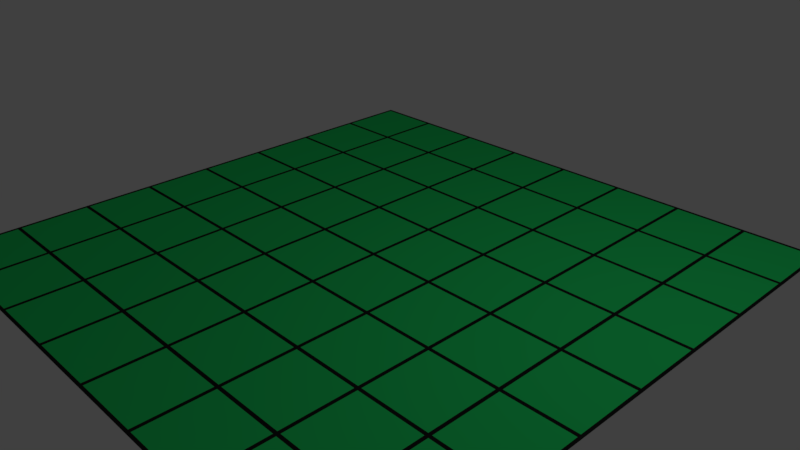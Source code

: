 # Source: board_green.blend  (saved by Blender 2.77.0; exported with 4.5.12 LTS)
import bpy
from mathutils import Matrix  # noqa: F401  (used for matrix-valued properties, if any)

bpy.ops.wm.read_factory_settings(use_empty=True)
scene = bpy.context.scene
scene.name = 'Scene'

# ---- collections
col_collection_1 = bpy.data.collections.new('Collection 1'); scene.collection.children.link(col_collection_1)

# ---- materials (node trees are filled in below, after node groups)
mat_line = bpy.data.materials.new('Line')
mat_line.alpha_threshold = 0.0
mat_line.use_transparent_shadow = False
mat_line.diffuse_color = (0.01521, 0.01521, 0.01521, 1.0)
mat_line.roughness = 0.5
mat_line.specular_intensity = 0.0
mat_boardgreen = bpy.data.materials.new('BoardGreen')
mat_boardgreen.alpha_threshold = 0.0
mat_boardgreen.use_transparent_shadow = False
mat_boardgreen.diffuse_color = (0.02277, 0.7874, 0.1666, 1.0)
mat_boardgreen.roughness = 0.5
mat_boardgreen.specular_intensity = 0.0

# ---- material node trees

# ---- world
world_world = bpy.data.worlds.new('World'); scene.world = world_world
world_world.color = (0.05088, 0.05088, 0.05088)
world_world.use_sun_shadow = False
world_world.sun_shadow_jitter_overblur = 0.0
world_world.cycles.sampling_method = 'MANUAL'

# ---- cameras
cam_camera = bpy.data.cameras.new('Camera')
cam_camera.clip_end = 100.0
cam_camera.lens = 35.0
cam_camera.sensor_width = 32.0
cam_camera.sensor_height = 18.0
cam_camera.ortho_scale = 7.314
cam_camera.dof.focus_distance = 0.0
cam_camera.dof.aperture_fstop = 128.0

# ---- lights
light_lamp = bpy.data.lights.new('Lamp', 'POINT')
light_lamp.transmission_factor = 0.0
light_lamp.cutoff_distance = 30.0
light_lamp.energy = 100.0
light_lamp.shadow_buffer_clip_start = 1.001
light_lamp.shadow_soft_size = 0.1
light_lamp.shadow_maximum_resolution = 0.006
light_lamp.use_absolute_resolution = True

# ---- meshes
me_plane_003 = bpy.data.meshes.new('Plane.003')
me_plane_003.from_pydata([(-7.95, -6.05, 0.0), (-7.95, -7.95, 0.0), (-6.05, -7.95, 0.0), (-6.05, -6.05, 0.0), (-6.0, -6.0, 0.0), (-5.95, -6.05, 0.0), (-5.95, -7.95, 0.0), (-4.05, -7.95, 0.0), (-4.05, -6.05, 0.0), (-3.95, -6.05, 0.0), (-3.95, -7.95, 0.0), (-2.05, -7.95, 0.0), (-2.05, -6.05, 0.0), (-1.95, -6.05, 0.0), (-1.95, -7.95, 0.0), (-0.04998, -7.95, 0.0), (-0.04998, -6.05, 0.0), (0.05002, -6.05, 0.0), (0.05002, -7.95, 0.0), (1.95, -7.95, 0.0), (1.95, -6.05, 0.0), (2.0, -6.0, 0.0), (2.05, -6.05, 0.0), (2.05, -7.95, 0.0), (3.95, -7.95, 0.0), (3.95, -6.05, 0.0), (4.0, -6.0, 0.0), (4.05, -6.05, 0.0), (4.05, -7.95, 0.0), (5.95, -7.95, 0.0), (5.95, -6.05, 0.0), (6.05, -6.05, 0.0), (6.05, -7.95, 0.0), (7.95, -7.95, 0.0), (7.95, -6.05, 0.0), (-7.95, -4.05, 0.0), (-7.95, -5.95, 0.0), (-6.05, -5.95, 0.0), (-6.05, -4.05, 0.0), (-4.0, -6.0, 0.0), (-5.95, -4.05, 0.0), (-5.95, -5.95, 0.0), (-4.05, -5.95, 0.0), (-4.05, -4.05, 0.0), (-2.0, -6.0, 0.0), (-3.95, -4.05, 0.0), (-3.95, -5.95, 0.0), (-2.05, -5.95, 0.0), (-2.05, -4.05, 0.0), (2.146e-05, -6.0, 0.0), (-1.95, -4.05, 0.0), (-1.95, -5.95, 0.0), (-0.04998, -5.95, 0.0), (-0.04998, -4.05, 0.0), (0.05002, -4.05, 0.0), (0.05002, -5.95, 0.0), (1.95, -5.95, 0.0), (1.95, -4.05, 0.0), (2.05, -4.05, 0.0), (2.05, -5.95, 0.0), (3.95, -5.95, 0.0), (3.95, -4.05, 0.0), (4.05, -4.05, 0.0), (4.05, -5.95, 0.0), (5.95, -5.95, 0.0), (5.95, -4.05, 0.0), (6.0, -6.0, 0.0), (6.05, -4.05, 0.0), (6.05, -5.95, 0.0), (7.95, -5.95, 0.0), (7.95, -4.05, 0.0), (-6.0, -2.0, 0.0), (-7.95, -2.05, 0.0), (-7.95, -3.95, 0.0), (-6.05, -3.95, 0.0), (-6.05, -2.05, 0.0), (-5.95, -2.05, 0.0), (-5.95, -3.95, 0.0), (-4.05, -3.95, 0.0), (-4.05, -2.05, 0.0), (-3.95, -2.05, 0.0), (-3.95, -3.95, 0.0), (-2.05, -3.95, 0.0), (-2.05, -2.05, 0.0), (2.146e-05, -2.0, 0.0), (-1.95, -2.05, 0.0), (-1.95, -3.95, 0.0), (-0.04998, -3.95, 0.0), (-0.04998, -2.05, 0.0), (0.05002, -2.05, 0.0), (0.05002, -3.95, 0.0), (1.95, -3.95, 0.0), (1.95, -2.05, 0.0), (4.0, -2.0, 0.0), (2.05, -2.05, 0.0), (2.05, -3.95, 0.0), (3.95, -3.95, 0.0), (3.95, -2.05, 0.0), (4.05, -2.05, 0.0), (4.05, -3.95, 0.0), (5.95, -3.95, 0.0), (5.95, -2.05, 0.0), (6.05, -2.05, 0.0), (6.05, -3.95, 0.0), (7.95, -3.95, 0.0), (7.95, -2.05, 0.0), (-7.95, -0.04998, 0.0), (-7.95, -1.95, 0.0), (-6.05, -1.95, 0.0), (-6.05, -0.04998, 0.0), (-5.95, -0.04998, 0.0), (-5.95, -1.95, 0.0), (-4.05, -1.95, 0.0), (-4.05, -0.04998, 0.0), (-4.0, -2.0, 0.0), (-2.0, -2.0, 0.0), (-3.95, -0.04998, 0.0), (-3.95, -1.95, 0.0), (-2.05, -1.95, 0.0), (-2.05, -0.04998, 0.0), (-1.95, -0.04998, 0.0), (-1.95, -1.95, 0.0), (-0.04998, -1.95, 0.0), (-0.04998, -0.04998, 0.0), (0.05002, -0.04998, 0.0), (0.05002, -1.95, 0.0), (1.95, -1.95, 0.0), (1.95, -0.04998, 0.0), (2.0, -2.0, 0.0), (2.05, -0.04998, 0.0), (2.05, -1.95, 0.0), (3.95, -1.95, 0.0), (3.95, -0.04998, 0.0), (6.0, -2.0, 0.0), (4.05, -0.04998, 0.0), (4.05, -1.95, 0.0), (5.95, -1.95, 0.0), (5.95, -0.04998, 0.0), (6.05, -0.04998, 0.0), (6.05, -1.95, 0.0), (7.95, -1.95, 0.0), (7.95, -0.04998, 0.0), (-6.0, 2.0, 0.0), (-7.95, 1.95, 0.0), (-7.95, 0.05002, 0.0), (-6.05, 0.05002, 0.0), (-6.05, 1.95, 0.0), (-4.0, 2.0, 0.0), (-5.95, 1.95, 0.0), (-5.95, 0.05002, 0.0), (-4.05, 0.05002, 0.0), (-4.05, 1.95, 0.0), (-3.95, 1.95, 0.0), (-3.95, 0.05002, 0.0), (-2.05, 0.05002, 0.0), (-2.05, 1.95, 0.0), (-1.95, 1.95, 0.0), (-1.95, 0.05002, 0.0), (-0.04998, 0.05002, 0.0), (-0.04998, 1.95, 0.0), (2.146e-05, 2.0, 0.0), (0.05002, 1.95, 0.0), (0.05002, 0.05002, 0.0), (1.95, 0.05002, 0.0), (1.95, 1.95, 0.0), (2.05, 1.95, 0.0), (2.05, 0.05002, 0.0), (3.95, 0.05002, 0.0), (3.95, 1.95, 0.0), (4.0, 2.0, 0.0), (4.05, 1.95, 0.0), (4.05, 0.05002, 0.0), (5.95, 0.05002, 0.0), (5.95, 1.95, 0.0), (6.05, 1.95, 0.0), (6.05, 0.05002, 0.0), (7.95, 0.05002, 0.0), (7.95, 1.95, 0.0), (-7.95, 3.95, 0.0), (-7.95, 2.05, 0.0), (-6.05, 2.05, 0.0), (-6.05, 3.95, 0.0), (-5.95, 3.95, 0.0), (-5.95, 2.05, 0.0), (-4.05, 2.05, 0.0), (-4.05, 3.95, 0.0), (-2.0, 2.0, 0.0), (-3.95, 3.95, 0.0), (-3.95, 2.05, 0.0), (-2.05, 2.05, 0.0), (-2.05, 3.95, 0.0), (-1.95, 3.95, 0.0), (-1.95, 2.05, 0.0), (-0.04998, 2.05, 0.0), (-0.04998, 3.95, 0.0), (2.0, 2.0, 0.0), (0.05002, 3.95, 0.0), (0.05002, 2.05, 0.0), (1.95, 2.05, 0.0), (1.95, 3.95, 0.0), (2.05, 3.95, 0.0), (2.05, 2.05, 0.0), (3.95, 2.05, 0.0), (3.95, 3.95, 0.0), (6.0, 2.0, 0.0), (4.05, 3.95, 0.0), (4.05, 2.05, 0.0), (5.95, 2.05, 0.0), (5.95, 3.95, 0.0), (6.05, 3.95, 0.0), (6.05, 2.05, 0.0), (7.95, 2.05, 0.0), (7.95, 3.95, 0.0), (-7.95, 5.95, 0.0), (-7.95, 4.05, 0.0), (-6.05, 4.05, 0.0), (-6.05, 5.95, 0.0), (-5.95, 5.95, 0.0), (-5.95, 4.05, 0.0), (-4.05, 4.05, 0.0), (-4.05, 5.95, 0.0), (-3.95, 5.95, 0.0), (-3.95, 4.05, 0.0), (-2.05, 4.05, 0.0), (-2.05, 5.95, 0.0), (-2.0, 6.0, 0.0), (-1.95, 5.95, 0.0), (-1.95, 4.05, 0.0), (-0.04998, 4.05, 0.0), (-0.04998, 5.95, 0.0), (0.05002, 5.95, 0.0), (0.05002, 4.05, 0.0), (1.95, 4.05, 0.0), (1.95, 5.95, 0.0), (2.05, 5.95, 0.0), (2.05, 4.05, 0.0), (3.95, 4.05, 0.0), (3.95, 5.95, 0.0), (6.0, 6.0, 0.0), (4.05, 5.95, 0.0), (4.05, 4.05, 0.0), (5.95, 4.05, 0.0), (5.95, 5.95, 0.0), (6.05, 5.95, 0.0), (6.05, 4.05, 0.0), (7.95, 4.05, 0.0), (7.95, 5.95, 0.0), (-6.0, 6.0, 0.0), (-7.95, 7.95, 0.0), (-7.95, 6.05, 0.0), (-6.05, 6.05, 0.0), (-6.05, 7.95, 0.0), (-5.95, 7.95, 0.0), (-5.95, 6.05, 0.0), (-4.05, 6.05, 0.0), (-4.05, 7.95, 0.0), (-4.0, 6.0, 0.0), (-3.95, 7.95, 0.0), (-3.95, 6.05, 0.0), (-2.05, 6.05, 0.0), (-2.05, 7.95, 0.0), (2.146e-05, 6.0, 0.0), (-1.95, 7.95, 0.0), (-1.95, 6.05, 0.0), (-0.04998, 6.05, 0.0), (-0.04998, 7.95, 0.0), (2.0, 6.0, 0.0), (0.05002, 7.95, 0.0), (0.05002, 6.05, 0.0), (1.95, 6.05, 0.0), (1.95, 7.95, 0.0), (4.0, 6.0, 0.0), (2.05, 7.95, 0.0), (2.05, 6.05, 0.0), (3.95, 6.05, 0.0), (3.95, 7.95, 0.0), (4.05, 7.95, 0.0), (4.05, 6.05, 0.0), (5.95, 6.05, 0.0), (5.95, 7.95, 0.0), (6.05, 7.95, 0.0), (6.05, 6.05, 0.0), (7.95, 7.95, 0.0), (-8.04, -8.04, 0.0), (8.04, -8.04, 0.0), (-8.04, 8.04, 0.0), (8.04, 8.04, 0.0), (7.95, 6.05, 0.0)], [], [(1, 2, 3, 0), (6, 5, 4, 3, 2), (37, 36, 0, 3, 4), (6, 7, 8, 5), (10, 9, 39, 8, 7), (42, 41, 4, 5, 8, 39), (10, 11, 12, 9), (14, 15, 16, 13), (18, 17, 49, 16, 15), (52, 51, 44, 13, 16, 49), (18, 19, 20, 17), (56, 55, 49, 17, 20, 21), (28, 27, 26, 25, 24), (23, 24, 25, 22), (60, 59, 21, 22, 25, 26), (32, 31, 66, 30, 29), (28, 29, 30, 27), (64, 63, 26, 27, 30, 66), (32, 33, 34, 31), (29, 28, 24, 23, 19, 18, 15, 14, 11, 10, 7, 6, 2, 1, 283, 284, 33, 32), (36, 37, 38, 35), (41, 42, 43, 40), (46, 47, 48, 45), (51, 52, 53, 50), (55, 56, 57, 54), (59, 60, 61, 58), (104, 103, 102, 133, 101, 100, 99, 98, 93, 97, 96, 95, 94, 128, 92, 91, 90, 89, 84, 88, 87, 86, 85, 115, 83, 82, 81, 80, 114, 79, 78, 77, 76, 71, 75, 74, 73, 35, 38, 37, 4, 41, 40, 43, 42, 39, 46, 45, 48, 47, 44, 51, 50, 53, 52, 49, 55, 54, 57, 56, 21, 59, 58, 61, 60, 26, 63, 62, 65, 64, 66, 68, 67, 70), (63, 64, 65, 62), (69, 68, 66, 31, 34), (68, 69, 70, 67), (73, 74, 75, 72), (108, 107, 72, 75, 71), (77, 78, 79, 76), (111, 110, 113, 112, 114, 117, 116, 119, 118, 115, 121, 120, 123, 122, 84, 125, 124, 127, 126, 128, 130, 129, 132, 131, 93, 135, 134, 137, 136, 133, 139, 138, 141, 176, 175, 174, 204, 173, 172, 171, 170, 169, 168, 167, 166, 165, 195, 164, 163, 162, 161, 160, 159, 158, 157, 156, 186, 155, 154, 153, 152, 147, 151, 150, 149, 148, 142, 146, 145, 144, 106, 109, 108, 71), (81, 82, 83, 80), (86, 87, 88, 85), (122, 121, 115, 85, 88, 84), (118, 117, 114, 80, 83, 115), (90, 91, 92, 89), (126, 125, 84, 89, 92, 128), (95, 96, 97, 94), (131, 130, 128, 94, 97, 93), (99, 100, 101, 98), (136, 135, 93, 98, 101, 133), (103, 104, 105, 102), (140, 139, 133, 102, 105), (107, 108, 109, 106), (111, 112, 113, 110), (112, 111, 71, 76, 79, 114), (117, 118, 119, 116), (121, 122, 123, 120), (125, 126, 127, 124), (130, 131, 132, 129), (135, 136, 137, 134), (139, 140, 141, 138), (144, 145, 146, 143), (149, 150, 151, 148), (153, 154, 155, 152), (189, 188, 147, 152, 155, 186), (193, 192, 186, 156, 159, 160), (157, 158, 159, 156), (162, 163, 164, 161), (198, 197, 160, 161, 164, 195), (202, 201, 195, 165, 168, 169), (166, 167, 168, 165), (207, 206, 169, 170, 173, 204), (171, 172, 173, 170), (175, 176, 177, 174), (211, 210, 204, 174, 177), (286, 282, 287, 246, 245, 212, 211, 177, 176, 141, 140, 105, 104, 70, 69, 34, 33, 284), (179, 180, 181, 178), (180, 179, 143, 146, 142), (183, 184, 185, 182), (188, 189, 190, 187), (192, 193, 194, 191), (197, 198, 199, 196), (201, 202, 203, 200), (206, 207, 208, 205), (184, 183, 142, 148, 151, 147), (210, 209, 212, 245, 244, 243, 238, 242, 241, 240, 239, 271, 237, 236, 235, 234, 266, 233, 232, 231, 230, 261, 229, 228, 227, 226, 225, 224, 223, 222, 221, 256, 220, 219, 218, 217, 247, 216, 215, 214, 178, 181, 180, 142, 183, 182, 185, 184, 147, 188, 187, 190, 189, 186, 192, 191, 194, 193, 160, 197, 196, 199, 198, 195, 201, 200, 203, 202, 169, 206, 205, 208, 207, 204), (210, 211, 212, 209), (214, 215, 216, 213), (218, 219, 220, 217), (254, 253, 247, 217, 220, 256), (222, 223, 224, 221), (259, 258, 256, 221, 224, 225), (227, 228, 229, 226), (264, 263, 225, 226, 229, 261), (231, 232, 233, 230), (269, 268, 261, 230, 233, 266), (253, 252, 251, 250, 247), (235, 236, 237, 234), (274, 273, 266, 234, 237, 271), (240, 241, 242, 239), (278, 277, 271, 239, 242, 238), (14, 13, 44, 12, 11), (244, 245, 246, 243), (47, 46, 39, 9, 12, 44), (249, 250, 251, 248), (263, 262, 260, 259, 225), (253, 254, 255, 252), (268, 267, 265, 264, 261), (258, 259, 260, 257), (273, 272, 270, 269, 266), (285, 248, 251, 252, 255, 257, 260, 262, 265, 267, 270, 272, 275, 276, 279, 278, 238, 281, 280, 282, 286), (263, 264, 265, 262), (285, 283, 1, 0, 36, 35, 73, 72, 107, 106, 144, 143, 179, 178, 214, 213, 249, 248), (268, 269, 270, 267), (273, 274, 275, 272), (277, 278, 279, 276), (277, 276, 275, 274, 271), (250, 249, 213, 216, 247), (258, 257, 255, 254, 256), (23, 22, 21, 20, 19), (246, 287, 281, 238, 243), (281, 287, 282, 280)])
me_plane_003.polygons.foreach_set('material_index', [1, 0, 0, 1, 0, 0, 1, 1, 0, 0, 1, 0, 0, 1, 0, 0, 1, 0, 1, 0, 1, 1, 1, 1, 1, 1, 0, 1, 0, 1, 1, 0, 1, 0, 1, 1, 0, 0, 1, 0, 1, 0, 1, 0, 1, 0, 1, 1, 0, 1, 1, 1, 1, 1, 1, 1, 1, 1, 0, 0, 1, 1, 0, 0, 1, 0, 1, 1, 0, 0, 1, 0, 1, 1, 1, 1, 1, 1, 0, 0, 1, 1, 1, 0, 1, 0, 1, 0, 1, 0, 0, 1, 0, 1, 0, 0, 1, 0, 1, 0, 1, 0, 1, 0, 0, 1, 0, 1, 1, 1, 0, 0, 0, 0, 0, 1])
me_plane_003.materials.append(mat_line)
me_plane_003.materials.append(mat_boardgreen)
me_plane_003.use_remesh_preserve_volume = False
me_plane_003.use_remesh_preserve_attributes = False
me_plane_003.use_mirror_vertex_groups = False
me_plane_003.update()

# ---- objects
ob_plane = bpy.data.objects.new('Plane', me_plane_003)
ob_lamp = bpy.data.objects.new('Lamp', light_lamp)
ob_camera = bpy.data.objects.new('Camera', cam_camera)

# ---- transforms, parenting, visibility, modifiers, constraints
ob_plane.location = (0.0, 0.0, 0.0)
ob_plane.scale = (0.4975, 0.4975, 1.0)
ob_plane.lineart.crease_threshold = 0.0
ob_lamp.location = (4.076, 1.005, 5.904)
ob_lamp.rotation_euler = (0.6503, 0.05522, 1.866)
ob_lamp.lock_rotations_4d = False
ob_lamp.empty_display_type = 'ARROWS'
ob_lamp.color = (0.0, 0.0, 0.0, 0.0)
ob_lamp.lineart.crease_threshold = 0.0
ob_camera.location = (7.481, -6.508, 5.344)
ob_camera.rotation_euler = (1.109, 0.01082, 0.8149)
ob_camera.lock_rotations_4d = False
ob_camera.empty_display_type = 'ARROWS'
ob_camera.color = (0.0, 0.0, 0.0, 0.0)
ob_camera.display_type = 'WIRE'
ob_camera.lineart.crease_threshold = 0.0

# ---- collection membership
col_collection_1.objects.link(ob_plane)
col_collection_1.objects.link(ob_lamp)
col_collection_1.objects.link(ob_camera)

# ---- scene / render settings (as saved in the file)
scene.camera = ob_camera
scene.frame_start = 1; scene.frame_end = 250; scene.frame_set(1)
scene.render.engine = 'BLENDER_EEVEE_NEXT'
scene.render.resolution_percentage = 50
scene.render.dither_intensity = 0.0
scene.cycles.use_denoising = False
scene.cycles.samples = 128
scene.cycles.sampling_pattern = 'TABULATED_SOBOL'
scene.cycles.light_sampling_threshold = 0.0
scene.cycles.use_adaptive_sampling = False
scene.cycles.use_light_tree = False
scene.cycles.blur_glossy = 0.0
scene.cycles.sample_clamp_indirect = 0.0
scene.view_settings.view_transform = 'Standard'
bpy.context.view_layer.update()
